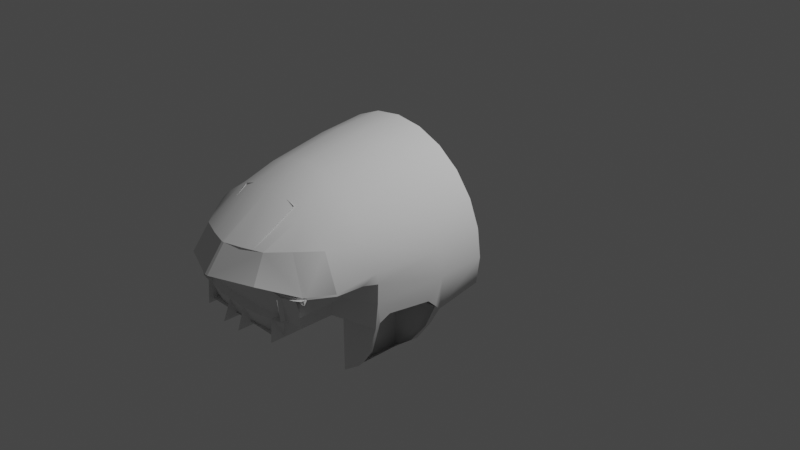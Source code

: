 # Source: airbuscockpit.blend  (saved by Blender 3.1.7; exported with 4.5.12 LTS)
import bpy
from mathutils import Matrix  # noqa: F401  (used for matrix-valued properties, if any)

bpy.ops.wm.read_factory_settings(use_empty=True)
scene = bpy.context.scene
scene.name = 'Scene'

# ---- collections
col_collection = bpy.data.collections.new('Collection'); scene.collection.children.link(col_collection)
col_collider_collider = bpy.data.collections.new('collider:collider')  # instanced only; not linked into the scene

# ---- world
world_world = bpy.data.worlds.new('World'); scene.world = world_world
world_world.use_nodes = True; world_world.node_tree.nodes.clear()
_N = world_world.node_tree.nodes; _L = world_world.node_tree.links
n0 = _N.new('ShaderNodeOutputWorld'); n0.name = 'World Output'; n0.location = (300, 300)
n1 = _N.new('ShaderNodeBackground'); n1.name = 'Background'; n1.location = (10, 300)
n1.inputs[0].default_value = (0.05088, 0.05088, 0.05088, 1.0)
_L.new(n1.outputs[0], n0.inputs[0])
n0.is_active_output = True
world_world.color = (0.05088, 0.05088, 0.05088)
world_world.use_sun_shadow = False
world_world.sun_shadow_jitter_overblur = 0.0

# ---- cameras
cam_camera = bpy.data.cameras.new('Camera')
cam_camera.clip_end = 100.0
cam_camera.ortho_scale = 7.314

# ---- lights
light_light = bpy.data.lights.new('Light', 'POINT')
light_light.transmission_factor = 0.0
light_light.energy = 1000.0
light_light.shadow_soft_size = 0.1
light_light.shadow_maximum_resolution = 0.006
light_light.use_absolute_resolution = True

# ---- meshes
me_iva = bpy.data.meshes.new('iva')
me_iva.from_pydata([(19.5, 15.22, -17.41), (19.5, 15.22, -18.99), (19.27, 40.85, -17.47), (-18.55, 15.22, -17.41), (-18.52, 40.85, -17.47), (-0.3663, 54.93, 5.212), (-17.65, 48.01, 5.081), (-8.807, 43.16, 4.076), (-15.63, 41.85, 3.729), (-22.43, 39.71, 1.072), (-7.589, 44.96, 15.36), (0.3821, 26.0, 29.24), (-0.2261, 47.06, 15.36), (-17.46, 26.0, 24.38), (0.9903, 47.06, 15.36), (-9.68, 9.576, 32.61), (-19.14, 9.576, 28.43), (0.4735, 9.576, 34.04), (9.615, 26.0, 28.2), (-11.01, -16.58, 36.85), (10.63, 9.576, 32.61), (0.4711, -16.58, 38.49), (18.22, 26.0, 24.38), (-21.75, -36.16, 34.4), (11.95, -16.58, 36.85), (22.65, -16.58, 32.02), (-11.65, 43.43, 15.36), (-15.71, 41.89, 15.36), (0.3731, 43.28, 4.028), (9.554, 43.16, 4.076), (-25.88, 38.1, 0.7795), (16.38, 41.85, 3.729), (23.18, 39.71, 1.072), (-27.76, 37.18, 0.2855), (30.46, 34.96, 0.8066), (-24.84, 26.0, 19.55), (-27.27, 9.576, 21.76), (-30.89, -16.58, 24.33), (-21.7, -16.58, 32.02), (-33.5, 9.576, 13.08), (-29.32, 26.0, 15.36), (-37.94, -16.58, 15.52), (-34.92, 26.0, 0.8066), (-37.42, 9.576, 3.795), (-42.37, -16.58, 5.21), (-42.39, -36.16, 7.503), (-29.8, 34.99, 0.02815), (-43.86, -16.58, -4.718), (-43.9, -36.16, -3.96), (18.41, 48.01, 5.081), (1.131, 54.93, 5.212), (-29.73, 36.14, -1.892), (-25.92, 38.3, -0.4518), (-15.63, 41.85, 2.451), (-8.807, 43.16, 2.797), (0.3731, 43.28, 2.797), (26.67, 38.3, -0.4518), (30.48, 36.14, -1.892), (12.41, 43.43, 15.36), (-22.33, 34.41, 15.36), (8.353, 44.96, 15.36), (-28.89, 36.16, 0.8141), (-22.43, 39.71, -0.2067), (0.3731, 43.76, 2.297), (9.554, 43.16, 2.797), (9.53, 43.72, 2.347), (16.47, 41.94, 2.105), (16.38, 41.85, 2.451), (23.18, 39.71, -0.2067), (23.49, 40.53, 0.02813), (-27.74, 37.3, -0.9222), (26.77, 39.07, 0.02813), (28.65, 38.18, -0.2109), (28.49, 37.3, -0.9222), (30.38, 37.04, -2.107), (16.47, 41.89, 15.36), (25.61, 26.0, 19.55), (20.09, 9.576, 28.43), (28.21, 9.576, 21.76), (31.83, -16.58, 24.33), (31.71, -36.16, 27.36), (38.75, -36.16, 18.19), (38.88, -16.58, 15.52), (43.31, -16.58, 5.21), (43.17, -36.16, 7.503), (44.68, -36.16, -3.96), (38.37, 9.576, 3.795), (34.45, 9.576, 13.08), (36.27, 14.36, -0.3707), (35.23, -36.16, -18.92), (10.49, -36.16, -11.94), (7.409, -36.16, -16.07), (22.54, -36.16, 34.4), (11.86, -36.16, 38.82), (-6.624, -36.16, -16.07), (-9.705, -36.16, -11.94), (-9.705, -36.16, 5.061), (-11.07, -36.16, 38.82), (-30.93, -36.16, 27.36), (-37.97, -36.16, 18.19), (-42.39, -36.16, -15.42), (10.49, -36.16, 5.061), (0.3924, -36.16, 40.33), (7.409, -36.16, 8.479), (-6.624, -36.16, 8.479), (-35.32, 14.36, -0.3707), (-35.04, 26.0, 0.02815), (-29.34, 37.25, 0.02813), (-27.19, 38.79, 0.02813), (-29.69, 34.96, 0.8066), (-29.6, 36.13, -0.5144), (43.17, -36.16, -15.42), (43.31, -16.58, -19.02), (-34.45, -36.16, -18.92), (-18.64, -16.58, -18.99), (-42.37, -16.58, -19.02), (30.4, 9.576, -18.99), (-18.55, 15.22, -18.99), (23.09, 34.41, 15.36), (-22.74, 35.3, 0.02813), (-22.74, 42.5, 0.02813), (-37.87, 9.576, -0.3707), (-25.15, 15.22, -0.3707), (-25.15, 15.22, -8.784), (-25.07, 34.55, 0.02813), (-25.07, 34.55, -9.32), (-30.9, -16.58, -36.69), (-15.75, 39.99, -8.671), (-15.74, 41.61, -10.4), (-22.51, 39.6, -10.76), (-8.853, 41.01, -8.337), (9.599, 41.01, -8.337), (16.5, 39.99, -8.671), (16.48, 41.61, -10.4), (23.49, 38.82, -9.108), (-18.55, 15.22, -8.784), (-37.58, 9.576, -8.683), (-18.52, 42.15, -9.32), (-22.74, 41.31, -9.32), (-22.74, 35.3, -9.32), (37.23, 9.576, -19.53), (19.27, 42.82, -18.99), (19.5, 15.22, -8.784), (-15.44, 38.35, -18.99), (16.19, 38.35, -18.99), (-18.52, 42.82, -18.99), (-18.52, 36.96, -18.99), (-18.64, -16.81, -45.33), (-18.64, 9.755, -18.99), (-36.97, -14.83, -27.98), (-29.22, -14.83, -37.87), (-37.43, -16.58, -27.65), (-23.95, -11.58, -41.59), (-42.01, -14.83, -17.2), (-41.63, -11.58, -14.13), (-38.19, 4.398, -14.13), (-37.03, 8.166, -17.2), (-24.01, 4.398, -41.59), (-32.88, 8.166, -30.98), (-28.08, 8.166, -37.87), (44.81, -16.58, -4.913), (38.53, 9.576, -7.055), (26.09, 15.22, -8.784), (19.27, 42.15, -9.32), (23.49, 35.3, -9.32), (23.26, 39.6, -10.76), (19.27, 36.96, -18.99), (9.984, 43.2, -10.4), (0.3731, 39.7, -18.99), (-9.238, 43.2, -10.4), (-36.29, 9.576, -19.53), (-26.45, 9.576, -39.95), (-18.64, 9.63, -45.33), (-32.49, 9.576, -31.27), (23.49, 42.5, 0.02813), (23.49, 41.31, -9.32), (23.49, 35.3, 0.02813), (35.69, 26.0, 0.8066), (30.08, 26.0, 15.36), (38.88, 9.576, -0.3707), (25.82, 34.55, 0.02813), (25.82, 34.55, -9.32), (26.09, 15.22, -0.3707), (35.81, 26.0, 0.02814), (30.08, 37.25, 0.02813), (27.94, 38.79, 0.02813), (-0.2261, 45.9, 15.41), (0.9903, 45.9, 15.41), (0.382, 26.0, 25.98), (-7.589, 43.92, 15.41), (8.353, 43.92, 15.41), (-13.15, 26.0, 25.98), (-11.65, 42.47, 15.41), (13.92, 26.0, 26.68), (13.92, 26.0, 25.98), (-8.851, 26.0, 28.2), (-13.15, 26.0, 26.68), (12.41, 42.47, 15.41), (4.342, 43.23, -10.4), (4.741, 46.42, -18.99), (4.741, 26.6, -18.99), (4.741, 25.24, -11.66), (4.542, 24.28, -18.99), (4.741, 42.41, -11.66), (-3.954, 42.41, -11.66), (-3.954, 46.42, -18.99), (-3.616, 43.23, -10.4), (-3.954, 26.6, -18.99), (-3.954, 25.24, -11.66), (-3.785, 24.28, -18.99), (-3.616, 24.28, -13.42), (4.342, 24.28, -13.42), (-15.73, 41.94, 2.105), (-8.784, 43.72, 2.347), (-22.74, 39.3, -9.32), (-22.74, 38.82, -9.108), (-26.03, 37.36, -10.72), (-22.74, 40.53, 0.02813), (-26.03, 39.07, 0.02813), (0.3821, 41.01, -8.351), (0.3821, 44.21, 2.297), (-27.87, 36.36, -11.87), (-27.91, 38.18, -0.2108), (9.548, 43.72, 2.347), (9.617, 41.01, -8.337), (16.52, 39.99, -8.671), (16.49, 41.94, 2.105), (23.51, 39.3, -9.32), (23.51, 38.82, -9.108), (26.79, 37.36, -10.72), (23.51, 40.53, 0.02813), (26.79, 39.07, 0.02813), (28.64, 36.36, -11.87), (28.67, 38.18, -0.2108)], [], [(124, 122, 123, 125), (53, 8, 9, 62), (6, 7, 5), (8, 7, 6), (177, 178, 118, 34), (9, 8, 6), (30, 9, 61), (33, 30, 61), (46, 33, 61), (109, 46, 61), (175, 163, 164), (18, 60, 75, 22), (177, 86, 87, 178), (70, 222, 218, 52), (11, 12, 14), (20, 17, 11, 18), (77, 20, 18, 22), (10, 12, 11, 195), (87, 82, 79, 78), (21, 19, 15, 17), (25, 24, 20, 77), (24, 25, 92, 93), (134, 132, 167, 133), (172, 148, 170, 173, 171), (19, 38, 16, 15), (135, 136, 170, 117), (27, 26, 10), (44, 43, 39, 41), (167, 169, 168), (54, 7, 8, 53), (13, 59, 27), (13, 35, 59), (140, 161, 142, 1), (56, 34, 32, 68), (97, 23, 38, 19), (178, 87, 78, 76), (78, 77, 22, 76), (115, 47, 48, 100), (179, 161, 160, 83), (87, 86, 83, 82), (83, 84, 81, 82), (105, 42, 43), (121, 43, 44), (121, 105, 43), (146, 143, 128, 129), (105, 106, 42), (1, 166, 144, 168, 143, 146, 117), (65, 64, 55, 63), (57, 34, 73), (29, 49, 50), (29, 31, 49), (75, 49, 34, 118), (31, 32, 49), (1, 142, 163, 141, 166), (207, 208, 204, 205), (73, 34, 56), (5, 7, 28, 29, 50), (203, 198, 206, 204), (67, 31, 29, 64), (102, 97, 19, 21), (55, 28, 7, 54), (153, 47, 115), (2, 4, 3, 0), (62, 9, 30, 52), (33, 51, 70), (184, 185, 69, 176, 180, 183, 34), (164, 176, 174, 175), (60, 58, 75), (139, 138, 120, 119), (109, 61, 59), (212, 53, 62), (62, 217, 212), (71, 56, 68, 69), (160, 85, 84, 83), (63, 55, 54, 213), (212, 213, 54, 53), (66, 68, 67), (69, 68, 66), (72, 73, 56, 71), (70, 51, 222), (197, 194, 188, 190), (66, 67, 64, 65), (74, 73, 72), (118, 22, 75), (76, 22, 118), (16, 36, 35, 13), (38, 37, 36, 16), (47, 136, 121, 44), (99, 41, 37, 98), (130, 213, 212, 127), (41, 39, 36, 37), (123, 122, 121, 136), (182, 162, 161, 179), (140, 116, 112), (83, 86, 179), (43, 42, 40, 39), (88, 179, 86), (177, 88, 86), (183, 88, 177), (46, 110, 33), (51, 110, 46), (46, 51, 33), (176, 164, 181, 180), (5, 12, 27, 6), (153, 115, 151, 149), (67, 68, 32, 31), (104, 96, 95, 94, 113, 100, 48, 45, 99, 98, 23, 97, 102, 101, 103), (40, 59, 35), (147, 114, 148, 172), (105, 121, 122), (122, 106, 105), (122, 124, 106), (34, 183, 177), (189, 192, 26, 10, 12, 14, 187, 186), (33, 110, 51), (82, 81, 80, 79), (89, 111, 112), (100, 113, 115), (160, 112, 111, 85), (225, 227, 230, 226), (61, 9, 6), (14, 12, 5, 50), (202, 211, 210, 209), (119, 124, 125, 139), (137, 138, 139), (170, 136, 156), (93, 102, 21, 24), (129, 128, 215), (130, 127, 169), (131, 130, 169, 167), (24, 21, 17, 20), (132, 131, 167), (128, 169, 127, 215), (165, 134, 133), (229, 232, 233, 231, 230), (135, 137, 139), (116, 140, 1), (126, 151, 115, 114, 147), (15, 16, 13, 195), (64, 29, 28, 55), (161, 140, 112, 160), (154, 155, 136, 47, 153), (79, 25, 77, 78), (136, 155, 156), (45, 44, 41, 99), (159, 157, 171), (137, 135, 117, 146, 145), (157, 152, 150, 126, 147, 172, 171), (80, 92, 25, 79), (163, 142, 162), (162, 164, 163), (162, 181, 164), (142, 161, 162), (52, 218, 217, 62), (144, 133, 167), (144, 167, 168), (112, 114, 115, 113, 89), (168, 169, 143), (143, 169, 128), (165, 133, 144, 166), (48, 47, 44, 45), (148, 117, 170), (190, 187, 14, 60, 58, 197), (148, 114, 112, 116, 1, 117), (23, 98, 37, 38), (203, 201, 200, 199), (149, 151, 126, 150), (182, 179, 88), (88, 183, 182), (183, 180, 182), (162, 182, 180, 181), (74, 57, 73), (61, 6, 27, 59), (52, 30, 33, 70), (135, 139, 125, 123, 136), (188, 186, 187), (188, 189, 186), (190, 188, 187), (13, 27, 10, 195), (191, 192, 189, 188), (188, 194, 193, 18, 11, 195, 196, 191), (26, 192, 191), (26, 191, 196), (194, 58, 193), (197, 58, 194), (50, 49, 75, 14), (211, 201, 208, 210), (106, 46, 109, 42), (158, 173, 170, 156), (3, 117, 1, 0), (171, 173, 158, 159), (111, 89, 113, 94, 91, 90, 101, 102, 93, 92, 80, 81, 84, 85), (34, 49, 32), (199, 198, 203), (118, 178, 76), (200, 201, 202), (202, 201, 211), (40, 42, 109, 59), (206, 205, 204), (208, 201, 203, 204), (208, 207, 209), (208, 209, 210), (46, 106, 124, 119, 217, 108, 107), (39, 40, 35, 36), (226, 223, 224, 225), (214, 215, 127), (216, 215, 214), (214, 217, 216), (219, 224, 223, 220), (17, 15, 195, 11), (18, 11, 14, 60), (217, 214, 127, 212), (228, 227, 225), (228, 229, 227), (230, 227, 229), (221, 216, 217, 218, 222), (219, 220, 213, 130)])
_uv = me_iva.uv_layers.new(name='UVMap')
_uv.uv.foreach_set('vector', [0.8363, 0.5882, 0.8363, 0.4507, 0.7812, 0.4507, 0.7812, 0.5882, 0.1183, 0.6087, 0.1184, 0.611, 0.06552, 0.5904, 0.06537, 0.5881, 0.9597, 0.5716, 0.91, 0.5961, 0.976, 0.6124, 0.9013, 0.5519, 0.91, 0.5961, 0.9597, 0.5716, 0.3589, 0.9172, 0.3125, 0.9172, 0.4536, 0.2023, 0.3588, 0.9457, 0.8832, 0.5061, 0.9013, 0.5519, 0.9373, 0.5327, 0.8721, 0.484, 0.8832, 0.5061, 0.8911, 0.4842, 0.8658, 0.4716, 0.8721, 0.484, 0.8911, 0.4842, 0.85, 0.4603, 0.8658, 0.4716, 0.8606, 0.4626, 0.8535, 0.4566, 0.85, 0.4603, 0.8606, 0.4626, 0.7812, 0.6164, 0.7812, 0.6214, 0.7812, 0.5926, 0.127, 0.9172, 0.123, 0.9776, 0.3125, 0.9657, 0.1544, 0.9172, 0.3589, 0.9172, 0.3466, 0.8529, 0.3108, 0.8529, 0.3125, 0.9172, 0.02409, 0.5825, 0.02279, 0.588, 0.03742, 0.5899, 0.03823, 0.5861, 0.09757, 0.9172, 0.09564, 0.9843, 0.09951, 0.9843, 0.1325, 0.8529, 0.09757, 0.8529, 0.09757, 0.9172, 0.127, 0.9172, 0.165, 0.8529, 0.1325, 0.8529, 0.127, 0.9172, 0.1544, 0.9172, 0.07217, 0.9776, 0.09564, 0.9843, 0.09757, 0.9172, 0.06814, 0.9172, 0.3108, 0.8529, 0.2922, 0.7547, 0.2567, 0.7547, 0.28, 0.8529, 0.09758, 0.7547, 0.05692, 0.7547, 0.06269, 0.8529, 0.09757, 0.8529, 0.1761, 0.7547, 0.1382, 0.7547, 0.1325, 0.8529, 0.165, 0.8529, 0.1382, 0.7547, 0.1761, 0.7547, 0.1873, 0.6479, 0.144, 0.6479, 0.9872, 0.01314, 0.9897, 0.05324, 0.9798, 0.09059, 0.9798, 0.05332, 0.7629, 0.1512, 0.7098, 0.04165, 0.6764, 0.02556, 0.6951, 0.08279, 0.7247, 0.1251, 0.05692, 0.7547, 0.01904, 0.7547, 0.03019, 0.8529, 0.06269, 0.8529, 0.7812, 0.4507, 0.7819, 0.4189, 0.7108, 0.4189, 0.6891, 0.4507, 0.04629, 0.9679, 0.05923, 0.9728, 0.07217, 0.9776, 0.3335, 0.7547, 0.3466, 0.8529, 0.3108, 0.8529, 0.2922, 0.7547, 0.9798, 0.09059, 0.9798, 0.2008, 0.9185, 0.1457, 0.1714, 0.6114, 0.1715, 0.6138, 0.1184, 0.611, 0.1183, 0.6087, 0.2812, 0.9172, 0.3125, 0.944, 0.3125, 0.9657, 0.2812, 0.9172, 0.2966, 0.9172, 0.3125, 0.944, 0.7108, 0.4189, 0.7925, 0.4189, 0.7812, 0.4507, 0.6891, 0.4507, 0.4475, 0.5861, 0.4474, 0.5884, 0.4203, 0.5904, 0.4204, 0.5881, 0.05115, 0.6479, 0.007893, 0.6479, 0.01904, 0.7547, 0.05692, 0.7547, 0.3125, 0.9172, 0.3108, 0.8529, 0.28, 0.8529, 0.2966, 0.9172, 0.28, 0.8529, 0.2564, 0.8529, 0.2812, 0.9172, 0.2966, 0.9172, 0.7123, 0.7547, 0.7176, 0.7547, 0.7399, 0.6479, 0.7338, 0.6479, 0.3613, 0.8529, 0.3908, 0.8529, 0.3774, 0.7547, 0.3335, 0.7547, 0.3108, 0.8529, 0.3466, 0.8529, 0.3335, 0.7547, 0.2922, 0.7547, 0.3335, 0.7547, 0.3189, 0.6479, 0.2757, 0.6479, 0.2922, 0.7547, 0.3613, 0.8671, 0.3589, 0.9172, 0.3466, 0.8529, 0.3613, 0.8529, 0.3466, 0.8529, 0.3335, 0.7547, 0.3613, 0.8529, 0.3613, 0.8671, 0.3466, 0.8529, 0.9185, 0.254, 0.9185, 0.2364, 0.9798, 0.2381, 0.9778, 0.2769, 0.3613, 0.8671, 0.3613, 0.9172, 0.3589, 0.9172, 0.5004, 0.8701, 0.9185, 0.03736, 0.9185, 0.055, 0.9185, 0.1457, 0.9185, 0.2364, 0.9185, 0.254, 0.6208, 0.8701, 0.3142, 0.6079, 0.3143, 0.6114, 0.2429, 0.6114, 0.2429, 0.6075, 0.4772, 0.5749, 0.4616, 0.5846, 0.4617, 0.5825, 0.91, 0.5963, 0.9598, 0.5716, 0.976, 0.6124, 0.91, 0.5963, 0.9013, 0.5521, 0.9598, 0.5716, 0.3125, 0.9657, 0.9373, 0.5327, 0.5697, 0.1918, 0.3125, 0.944, 0.9013, 0.5521, 0.8832, 0.5062, 0.9373, 0.5327, 0.6891, 0.4507, 0.7812, 0.4507, 0.7812, 0.6214, 0.6891, 0.6253, 0.6891, 0.6024, 0.8697, 0.2212, 0.7952, 0.2112, 0.7966, 0.3469, 0.8713, 0.3778, 0.4617, 0.5825, 0.4474, 0.5884, 0.4475, 0.5861, 0.976, 0.6124, 0.91, 0.5961, 0.9108, 0.6557, 0.91, 0.5963, 0.9866, 0.6508, 0.5058, 0.1604, 0.5094, 0.1738, 0.5799, 0.1736, 0.5828, 0.1602, 0.3675, 0.6087, 0.3674, 0.611, 0.3143, 0.6138, 0.3143, 0.6114, 0.09757, 0.6479, 0.05115, 0.6479, 0.05692, 0.7547, 0.09758, 0.7547, 0.2429, 0.6114, 0.2429, 0.6136, 0.1715, 0.6138, 0.1714, 0.6114, 0.9777, 0.3418, 0.9813, 0.3065, 0.9863, 0.3472, 0.1793, 0.2288, 0.1793, 0.4208, 0.02874, 0.4208, 0.02874, 0.2288, 0.06537, 0.5881, 0.06552, 0.5904, 0.03833, 0.5884, 0.03823, 0.5861, 0.02416, 0.5846, 0.008587, 0.5749, 0.02409, 0.5825, 0.632, 0.4121, 0.6464, 0.4019, 0.6763, 0.3903, 0.6762, 0.4254, 0.6605, 0.4304, 0.5933, 0.4875, 0.6287, 0.4273, 0.7812, 0.5926, 0.8363, 0.5926, 0.8363, 0.6234, 0.7812, 0.6164, 0.123, 0.9776, 0.1359, 0.9728, 0.1489, 0.9679, 0.7812, 0.5926, 0.7812, 0.6164, 0.8363, 0.6234, 0.8363, 0.5926, 0.5712, 0.2019, 0.5697, 0.1914, 0.4517, 0.1914, 0.1176, 0.606, 0.1183, 0.6087, 0.06537, 0.5881, 0.06537, 0.5881, 0.06296, 0.5899, 0.1176, 0.606, 0.4484, 0.5899, 0.4475, 0.5861, 0.4204, 0.5881, 0.4228, 0.5899, 0.3774, 0.7547, 0.3654, 0.6479, 0.3189, 0.6479, 0.3335, 0.7547, 0.2429, 0.6075, 0.2429, 0.6114, 0.1714, 0.6114, 0.1716, 0.6079, 0.1176, 0.606, 0.1716, 0.6079, 0.1714, 0.6114, 0.1183, 0.6087, 0.3682, 0.606, 0.4204, 0.5881, 0.3675, 0.6087, 0.4228, 0.5899, 0.4204, 0.5881, 0.3682, 0.606, 0.463, 0.588, 0.4617, 0.5825, 0.4475, 0.5861, 0.4484, 0.5899, 0.02409, 0.5825, 0.009317, 0.5733, 0.02279, 0.588, 0.2079, 0.4004, 0.1978, 0.257, 0.297, 0.2573, 0.2381, 0.4095, 0.3682, 0.606, 0.3675, 0.6087, 0.3143, 0.6114, 0.3142, 0.6079, 0.4765, 0.5733, 0.4617, 0.5825, 0.463, 0.588, 0.3125, 0.944, 0.2812, 0.9172, 0.3125, 0.9657, 0.2966, 0.9172, 0.2812, 0.9172, 0.3125, 0.944, 0.2564, 0.8529, 0.28, 0.8529, 0.2966, 0.9172, 0.2812, 0.9172, 0.2295, 0.7547, 0.2567, 0.7547, 0.28, 0.8529, 0.2564, 0.8529, 0.3767, 0.7547, 0.3908, 0.8529, 0.3613, 0.8529, 0.3335, 0.7547, 0.2757, 0.6479, 0.2922, 0.7547, 0.2567, 0.7547, 0.2385, 0.6479, 0.1711, 0.4839, 0.1716, 0.5971, 0.1176, 0.5952, 0.1174, 0.4813, 0.2922, 0.7547, 0.3108, 0.8529, 0.28, 0.8529, 0.2567, 0.7547, 0.7812, 0.4507, 0.8363, 0.4507, 0.8363, 0.4189, 0.7819, 0.4189, 0.8363, 0.4507, 0.7812, 0.4507, 0.7925, 0.4189, 0.8363, 0.4189, 0.4304, 0.8529, 0.4545, 0.8529, 0.4088, 0.7547, 0.3335, 0.7547, 0.3466, 0.8529, 0.3613, 0.8529, 0.3466, 0.8529, 0.3589, 0.9172, 0.3125, 0.9172, 0.3108, 0.8529, 0.3613, 0.8671, 0.3613, 0.8529, 0.3466, 0.8529, 0.3589, 0.9172, 0.3613, 0.8671, 0.3466, 0.8529, 0.3613, 0.9172, 0.3613, 0.8671, 0.3589, 0.9172, 0.3613, 0.9458, 0.363, 0.9494, 0.3605, 0.9527, 0.3645, 0.9492, 0.363, 0.9494, 0.3613, 0.9458, 0.3613, 0.9458, 0.3645, 0.9492, 0.3605, 0.9527, 0.8363, 0.5926, 0.7812, 0.5926, 0.7812, 0.5882, 0.8363, 0.5882, 0.5712, 0.2192, 0.4768, 0.2182, 0.4819, 0.2265, 0.571, 0.2262, 0.9774, 0.3513, 0.9863, 0.3472, 0.9826, 0.3803, 0.974, 0.3809, 0.3675, 0.6087, 0.4204, 0.5881, 0.4203, 0.5904, 0.3674, 0.611, 0.8619, 0.7804, 0.8489, 0.769, 0.7835, 0.769, 0.7677, 0.781, 0.7569, 0.6751, 0.7702, 0.6453, 0.8132, 0.6397, 0.8563, 0.6455, 0.8963, 0.6623, 0.9307, 0.6888, 0.9571, 0.7233, 0.9736, 0.7635, 0.9789, 0.8057, 0.8506, 0.8446, 0.863, 0.833, 0.3125, 0.9172, 0.3125, 0.944, 0.2966, 0.9172, 0.898, 0.04218, 0.7883, 0.0427, 0.7875, 0.1789, 0.8972, 0.1789, 0.5635, 0.5928, 0.5529, 0.6225, 0.6596, 0.5869, 0.6596, 0.5869, 0.5933, 0.4875, 0.5635, 0.5928, 0.6596, 0.5869, 0.6605, 0.4305, 0.5933, 0.4875, 0.3613, 0.9458, 0.3613, 0.9172, 0.3589, 0.9172, 0.3552, 0.4217, 0.385, 0.4111, 0.385, 0.4181, 0.3552, 0.4293, 0.3013, 0.4446, 0.2924, 0.4446, 0.2924, 0.4361, 0.3013, 0.4361, 0.3605, 0.9527, 0.363, 0.9494, 0.3645, 0.9492, 0.2922, 0.7547, 0.2757, 0.6479, 0.2385, 0.6479, 0.2567, 0.7547, 0.4195, 0.6479, 0.3873, 0.6479, 0.4088, 0.7547, 0.7338, 0.6479, 0.7016, 0.6479, 0.7123, 0.7547, 0.4035, 0.7547, 0.4088, 0.7547, 0.3873, 0.6479, 0.3812, 0.6479, 0.3684, 0.4813, 0.4228, 0.4779, 0.4228, 0.579, 0.3682, 0.5952, 0.8911, 0.4842, 0.8832, 0.5061, 0.9373, 0.5327, 0.4768, 0.2092, 0.4768, 0.2182, 0.5712, 0.2192, 0.5712, 0.2082, 0.5917, 0.08958, 0.6596, 0.08781, 0.6596, 0.01732, 0.5917, 0.01582, 0.8363, 0.5926, 0.8363, 0.5882, 0.7812, 0.5882, 0.7812, 0.5926, 0.7812, 0.6214, 0.7812, 0.6164, 0.7812, 0.5926, 0.8939, 0.346, 0.8972, 0.3091, 0.9013, 0.3462, 0.144, 0.6479, 0.09757, 0.6479, 0.09758, 0.7547, 0.1382, 0.7547, 0.9778, 0.2769, 0.9798, 0.2381, 0.9872, 0.2782, 0.9916, 0.1986, 0.9897, 0.2381, 0.9798, 0.2008, 0.9916, 0.09279, 0.9916, 0.1986, 0.9798, 0.2008, 0.9798, 0.09059, 0.1382, 0.7547, 0.09758, 0.7547, 0.09757, 0.8529, 0.1325, 0.8529, 0.9897, 0.05324, 0.9916, 0.09279, 0.9798, 0.09059, 0.9798, 0.2381, 0.9798, 0.2008, 0.9897, 0.2381, 0.9872, 0.2782, 0.9778, 0.01446, 0.9872, 0.01314, 0.9798, 0.05332, 0.4484, 0.4653, 0.4627, 0.4563, 0.463, 0.5771, 0.4484, 0.579, 0.4228, 0.579, 0.7812, 0.4507, 0.7812, 0.6214, 0.7812, 0.5926, 0.6891, 0.4189, 0.7108, 0.4189, 0.6891, 0.4507, 0.7028, 0.2303, 0.6709, 0.1863, 0.6466, 0.1443, 0.7625, 0.1626, 0.7628, 0.2723, 0.06269, 0.8529, 0.03019, 0.8529, 0.04072, 0.9172, 0.06814, 0.9172, 0.3143, 0.6114, 0.3143, 0.6138, 0.2429, 0.6136, 0.2429, 0.6114, 0.4315, 0.8529, 0.4304, 0.8529, 0.4088, 0.7547, 0.4035, 0.7547, 0.9669, 0.3319, 0.9295, 0.3301, 0.8972, 0.3091, 0.9813, 0.3065, 0.9777, 0.3418, 0.2567, 0.7547, 0.2295, 0.7547, 0.2564, 0.8529, 0.28, 0.8529, 0.8972, 0.3091, 0.9156, 0.3291, 0.902, 0.3386, 0.3189, 0.6479, 0.3335, 0.7547, 0.2922, 0.7547, 0.2757, 0.6479, 0.8927, 0.4131, 0.8948, 0.4163, 0.8843, 0.4206, 0.7812, 0.6214, 0.7812, 0.4507, 0.6891, 0.4507, 0.6891, 0.6024, 0.6891, 0.6253, 0.9022, 0.4331, 0.9544, 0.4414, 0.969, 0.4171, 0.9775, 0.4168, 0.9706, 0.4656, 0.8794, 0.4513, 0.8843, 0.4206, 0.2385, 0.6479, 0.21, 0.6479, 0.2295, 0.7547, 0.2567, 0.7547, 0.7812, 0.6214, 0.7812, 0.4507, 0.7812, 0.4507, 0.7812, 0.4507, 0.7812, 0.5926, 0.7812, 0.6214, 0.7812, 0.4507, 0.7812, 0.5882, 0.7812, 0.5926, 0.7812, 0.4507, 0.7925, 0.4189, 0.7812, 0.4507, 0.03823, 0.5861, 0.03742, 0.5899, 0.06296, 0.5899, 0.06537, 0.5881, 0.9185, 0.055, 0.9798, 0.05332, 0.9798, 0.09059, 0.9185, 0.055, 0.9798, 0.09059, 0.9185, 0.1457, 0.437, 0.7547, 0.6841, 0.7547, 0.7123, 0.7547, 0.7016, 0.6479, 0.4195, 0.6479, 0.9185, 0.1457, 0.9798, 0.2008, 0.9185, 0.2364, 0.9185, 0.2364, 0.9798, 0.2008, 0.9798, 0.2381, 0.9778, 0.01446, 0.9798, 0.05332, 0.9185, 0.055, 0.9185, 0.03736, 0.3654, 0.6479, 0.3767, 0.7547, 0.3335, 0.7547, 0.3189, 0.6479, 0.6891, 0.4189, 0.6891, 0.4507, 0.7108, 0.4189, 0.2385, 0.4217, 0.2924, 0.4361, 0.2924, 0.4446, 0.2385, 0.4293, 0.2087, 0.4181, 0.2087, 0.4111, 0.6282, 0.8536, 0.6282, 0.7547, 0.437, 0.7547, 0.4545, 0.8529, 0.5004, 0.8701, 0.6208, 0.8701, 0.21, 0.6479, 0.2385, 0.6479, 0.2567, 0.7547, 0.2295, 0.7547, 0.7965, 0.3467, 0.7952, 0.211, 0.8698, 0.2211, 0.8713, 0.3777, 0.9736, 0.384, 0.9826, 0.3803, 0.9775, 0.4168, 0.969, 0.4171, 0.6598, 0.5868, 0.5526, 0.6225, 0.5636, 0.5928, 0.5636, 0.5928, 0.5933, 0.4875, 0.6598, 0.5868, 0.5933, 0.4875, 0.6605, 0.4304, 0.6598, 0.5868, 0.7812, 0.4507, 0.8363, 0.4507, 0.8363, 0.5882, 0.7812, 0.5882, 0.4765, 0.5733, 0.4772, 0.5749, 0.4617, 0.5825, 0.8911, 0.4842, 0.9373, 0.5327, 0.4806, 0.235, 0.3125, 0.944, 0.03823, 0.5861, 0.03833, 0.5884, 0.02416, 0.5846, 0.02409, 0.5825, 0.7812, 0.4507, 0.7812, 0.5926, 0.7812, 0.5882, 0.7812, 0.4507, 0.7819, 0.4189, 0.297, 0.2573, 0.3014, 0.4223, 0.2925, 0.4223, 0.297, 0.2573, 0.3557, 0.4095, 0.3014, 0.4223, 0.2381, 0.4095, 0.297, 0.2573, 0.2925, 0.4223, 0.2812, 0.9172, 0.04629, 0.9679, 0.07217, 0.9776, 0.06814, 0.9172, 0.3961, 0.257, 0.3859, 0.4004, 0.3557, 0.4095, 0.297, 0.2573, 0.297, 0.2421, 0.3961, 0.2421, 0.3961, 0.2369, 0.3646, 0.2258, 0.297, 0.2183, 0.2293, 0.2258, 0.1978, 0.2369, 0.1978, 0.2421, 0.4039, 0.4094, 0.4074, 0.4033, 0.4082, 0.2595, 0.4039, 0.4094, 0.4082, 0.2595, 0.4039, 0.2567, 0.4082, 0.2595, 0.4039, 0.4093, 0.4039, 0.2567, 0.4074, 0.4033, 0.4039, 0.4093, 0.4082, 0.2595, 0.5712, 0.2082, 0.571, 0.2263, 0.4819, 0.2265, 0.4768, 0.2092, 0.656, 0.1095, 0.6591, 0.09415, 0.5924, 0.09415, 0.595, 0.1095, 0.3613, 0.9172, 0.3613, 0.9458, 0.3588, 0.9457, 0.3589, 0.9172, 0.897, 0.3833, 0.8893, 0.3863, 0.8939, 0.346, 0.9013, 0.3462, 0.1791, 0.4283, 0.1791, 0.4353, 0.02885, 0.4353, 0.02885, 0.4283, 0.8843, 0.4206, 0.8893, 0.3863, 0.8967, 0.3858, 0.8927, 0.4131, 0.7705, 0.9685, 0.7569, 0.9388, 0.7569, 0.6751, 0.7677, 0.781, 0.7677, 0.834, 0.7832, 0.8457, 0.8506, 0.8446, 0.9789, 0.8057, 0.9729, 0.8481, 0.957, 0.8883, 0.9311, 0.9231, 0.8969, 0.9501, 0.8569, 0.9673, 0.8138, 0.9736, 0.8911, 0.4842, 0.9373, 0.5327, 0.8832, 0.5062, 0.8713, 0.3777, 0.7864, 0.3538, 0.7965, 0.3467, 0.3125, 0.9403, 0.3125, 0.9172, 0.2966, 0.9172, 0.8698, 0.2211, 0.7952, 0.211, 0.8696, 0.2027, 0.8696, 0.2027, 0.7952, 0.211, 0.809, 0.2027, 0.3125, 0.9172, 0.3589, 0.9172, 0.5712, 0.2019, 0.3125, 0.9403, 0.7865, 0.3538, 0.8713, 0.3778, 0.7966, 0.3469, 0.5825, 0.008142, 0.5055, 0.008312, 0.5058, 0.1604, 0.5828, 0.1602, 0.7952, 0.2112, 0.8697, 0.2212, 0.8696, 0.2029, 0.7952, 0.2112, 0.8696, 0.2029, 0.809, 0.2031, 0.6288, 0.4273, 0.5933, 0.4875, 0.6605, 0.4305, 0.6761, 0.4255, 0.6763, 0.3904, 0.6464, 0.4019, 0.632, 0.4122, 0.3108, 0.8529, 0.3125, 0.9172, 0.2966, 0.9172, 0.28, 0.8529, 0.3682, 0.5952, 0.3142, 0.5971, 0.3147, 0.4839, 0.3684, 0.4813, 0.06296, 0.4779, 0.06296, 0.4779, 0.1174, 0.4813, 0.03742, 0.4653, 0.06296, 0.4779, 0.06296, 0.4779, 0.06296, 0.4779, 0.06296, 0.579, 0.03742, 0.4653, 0.2429, 0.4838, 0.3147, 0.4839, 0.3142, 0.5971, 0.2429, 0.5967, 0.09757, 0.8529, 0.06269, 0.8529, 0.06814, 0.9172, 0.09757, 0.9172, 0.127, 0.9172, 0.09757, 0.9172, 0.09951, 0.9843, 0.123, 0.9776, 0.06296, 0.579, 0.06296, 0.4779, 0.1174, 0.4813, 0.1176, 0.5952, 0.4228, 0.4779, 0.4228, 0.4779, 0.3684, 0.4813, 0.4228, 0.4779, 0.4484, 0.4653, 0.4228, 0.4779, 0.4228, 0.579, 0.4228, 0.4779, 0.4484, 0.4653, 0.02303, 0.4563, 0.03742, 0.4653, 0.06296, 0.579, 0.03742, 0.579, 0.02279, 0.5771, 0.2429, 0.4838, 0.2429, 0.5967, 0.1716, 0.5971, 0.1711, 0.4839])
me_iva.use_remesh_fix_poles = True
me_iva.use_remesh_preserve_attributes = False
me_iva.update()
me_iva.normals_split_custom_set([tuple(v) for v in zip(*[iter([0.8045, -0.594, 1.827e-05, 1.0, -0.004062, 1.61e-06, 1.0, -0.004062, 1.61e-06, 0.8035, -0.5953, -5.065e-05, 0.2852, -0.9429, -0.1719, 0.2641, -0.949, -0.172, 0.3668, -0.9145, -0.1706, 0.3703, -0.9131, -0.1709, 0.04039, -0.1361, 0.9899, 0.002766, -0.1187, 0.9929, 0.01794, -0.1033, 0.9945, -0.1069, -0.2363, 0.9658, 0.002756, -0.1187, 0.9929, 0.04038, -0.1361, 0.9899, -0.8723, -0.4793, -0.09644, -0.6652, -0.4537, -0.5929, -0.7699, -0.5343, -0.349, -0.7699, -0.5343, -0.349, -0.1776, -0.2686, 0.9467, -0.1069, -0.2362, 0.9658, -0.155, -0.2802, 0.9473, -0.183, -0.02738, 0.9827, -0.1776, -0.2685, 0.9468, -0.1065, -0.1802, 0.9779, 0.582, -0.4442, 0.6812, -0.1829, -0.02732, 0.9827, -0.1064, -0.1801, 0.9779, 0.7998, -0.599, -0.03954, 0.582, -0.4442, 0.6812, 0.7379, -0.6448, 0.1992, 0.8216, -0.5552, -0.1295, 0.7998, -0.5989, -0.03954, 0.7379, -0.6448, 0.1992, 6.014e-07, 2.223e-06, 1.0, 6.014e-07, 2.223e-06, 1.0, 6.014e-07, 2.223e-06, 1.0, -0.2315, -0.4055, -0.8843, -0.1688, -0.5506, -0.8176, -0.4018, -0.4822, -0.7785, -0.4437, -0.3757, -0.8136, -0.9499, -0.2536, -0.1825, -0.9467, -0.238, -0.217, -0.8634, -0.1833, -0.4701, -0.7699, -0.2714, -0.5776, 0.2176, 0.5669, -0.7945, 0.02148, 0.6165, -0.787, -0.1848, 0.5003, -0.8459, -0.1561, 0.5061, -0.8482, 0.002685, -0.4194, -0.9078, 0.07225, -0.5473, -0.8338, -0.07225, -0.5473, -0.8338, -0.2682, -0.2153, -0.939, 0.001979, -0.2209, -0.9753, 0.002698, -0.4194, -0.9078, -0.2315, -0.4054, -0.8843, -0.5052, -0.2037, -0.8386, -0.2683, -0.2153, -0.939, -0.2315, -0.4055, -0.8843, -0.4437, -0.3757, -0.8136, 0.1688, -0.5506, -0.8175, 0.07228, -0.5473, -0.8338, 0.002669, -0.4194, -0.9078, 0.2298, -0.4018, -0.8864, -0.8634, -0.1834, -0.4701, -0.8556, -0.1226, -0.5029, -0.7109, -0.1278, -0.6916, -0.7086, -0.1758, -0.6833, -0.00103, -0.1312, -0.9914, 0.2755, -0.1353, -0.9517, 0.2655, -0.2162, -0.9396, 0.001986, -0.2209, -0.9753, -0.529, -0.132, -0.8383, -0.2751, -0.1329, -0.9522, -0.2682, -0.2153, -0.939, -0.5053, -0.2037, -0.8386, -0.2751, -0.1329, -0.9522, -0.529, -0.132, -0.8383, -0.5035, -0.1031, -0.8578, -0.2552, -0.09583, -0.9621, -0.2596, -0.8572, -0.4448, -0.1628, -0.7115, -0.6835, -0.07535, -0.6824, -0.7271, -0.1791, -0.7336, -0.6556, 0.01018, -0.9999, 0.004736, 0.007759, -1.0, 0.001118, 7.659e-06, -1.0, 6.394e-06, 2.486e-05, -1.0, 9.302e-06, 0.009626, -0.9999, 0.003613, 0.2755, -0.1353, -0.9517, 0.5256, -0.1395, -0.8392, 0.5115, -0.2089, -0.8335, 0.2655, -0.2162, -0.9396, 0.2969, -0.9548, 0.0114, 0.2843, -0.9581, 0.03398, 0.2778, -0.9371, 0.2114, 0.2984, -0.9484, 0.1071, 0.2776, -0.5274, -0.803, -5.457e-05, -0.1366, -0.9906, 0.1688, -0.5506, -0.8175, 0.9582, -0.1233, -0.2581, 0.9496, -0.2325, -0.2102, 0.8631, -0.1747, -0.4739, 0.8532, -0.1299, -0.5052, -0.1014, -0.9091, 0.4041, 0.1014, -0.9091, 0.4042, -4.59e-06, -0.5614, 0.8276, 0.1056, -0.9798, -0.1697, 0.1019, -0.9802, -0.1695, 0.2641, -0.949, -0.172, 0.2852, -0.9429, -0.1719, 0.4551, -0.363, -0.8131, 0.5359, -0.4708, -0.7008, 0.4018, -0.4822, -0.7785, 0.4551, -0.3631, -0.8131, 0.577, -0.3483, -0.7387, 0.5359, -0.4708, -0.7008, -0.2795, -0.9369, 0.2101, -0.2866, -0.9576, 0.02978, -0.2971, -0.9548, 0.01094, -0.2984, -0.9484, 0.1071, -0.4496, -0.8752, -0.1787, -0.4409, -0.8795, -0.1791, -0.3668, -0.9145, -0.1706, -0.3703, -0.9131, -0.1709, 0.2578, -0.09551, -0.9615, 0.4981, -0.09955, -0.8614, 0.5255, -0.1395, -0.8393, 0.2755, -0.1353, -0.9517, -0.7699, -0.2714, -0.5776, -0.8634, -0.1834, -0.4701, -0.7086, -0.1755, -0.6834, -0.5815, -0.3621, -0.7286, -0.7086, -0.1755, -0.6834, -0.5052, -0.2037, -0.8386, -0.4437, -0.3757, -0.8136, -0.5814, -0.3621, -0.7286, 0.8602, -0.1311, 0.4928, 0.9921, -0.1231, -0.02221, 1.0, 0.003548, -0.008424, 0.8236, 0.1016, 0.558, -0.9604, -0.2739, -0.05108, -0.9777, -0.2026, 0.05617, -0.993, -0.116, -0.02004, -0.9589, -0.1179, -0.2581, -0.8634, -0.1833, -0.4701, -0.9467, -0.238, -0.217, -0.9589, -0.1179, -0.2581, -0.8556, -0.1226, -0.503, -0.9589, -0.1179, -0.2581, -0.9626, -0.02236, -0.2701, -0.8563, -0.06601, -0.5122, -0.8556, -0.1226, -0.5029, 0.9476, -0.1638, 0.2742, 0.9522, -0.2454, -0.182, 0.9496, -0.2325, -0.2102, 0.9607, -0.2731, -0.0493, 0.9496, -0.2325, -0.2102, 0.9582, -0.1233, -0.2582, 0.9607, -0.2731, -0.04928, 0.9476, -0.1638, 0.2742, 0.9496, -0.2325, -0.2102, 0.2088, -0.4626, 0.8616, 0.1478, -0.5629, 0.8132, 0.2352, -0.9059, 0.3522, 0.2787, -0.8849, 0.3733, 0.9476, -0.1638, 0.2742, 0.9548, -0.2583, -0.147, 0.9522, -0.2454, -0.182, -1.365e-07, 0.0001799, 1.0, -0.2088, -0.4627, 0.8616, -0.1478, -0.563, 0.8131, -1.472e-05, -0.5614, 0.8276, 0.1478, -0.563, 0.8131, 0.2088, -0.4627, 0.8616, -1.365e-07, 0.0001799, 1.0, -0.08434, -0.6212, -0.7791, -0.09846, -0.6299, -0.7705, -2.515e-05, -0.7206, -0.6934, 3.652e-06, -0.7158, -0.6983, -0.5601, -0.8082, -0.1819, -0.5287, -0.8381, -0.1342, -0.5376, -0.8242, -0.1781, -0.002771, -0.1186, 0.9929, -0.0404, -0.1361, 0.9899, -0.01791, -0.1033, 0.9945, -0.002753, -0.1187, 0.9929, 0.1065, -0.2364, 0.9658, -0.0404, -0.136, 0.9899, -0.7566, -0.4085, -0.5106, -0.6905, -0.4953, -0.5272, -0.7224, -0.5425, -0.4288, -0.7382, -0.532, -0.4147, 0.1065, -0.2364, 0.9658, 0.1772, -0.2694, 0.9466, 0.1548, -0.2807, 0.9472, -0.9999, -0.01134, 0.007855, -1.0, -0.008521, -5.978e-06, -1.0, -1.612e-05, 4.067e-06, -1.0, -7.22e-06, 2.138e-06, -1.0, 4.5e-06, -1.319e-06, -0.9995, -0.03209, -0.005946, -0.9965, -0.08306, 0.003272, -0.9924, 0.1082, 0.05922, -0.9995, 0.02666, 0.01458, -0.5376, -0.8242, -0.1781, -0.4408, -0.8795, -0.179, -0.4496, -0.8752, -0.1787, 0.01791, -0.1033, 0.9945, 0.002753, -0.1187, 0.9929, 7.213e-07, -0.1007, 0.9949, -0.002745, -0.1186, 0.9929, -0.002721, -0.1009, 0.9949, -3.685e-05, -0.4322, 0.9018, 1.519e-07, -0.8366, 0.5479, 1.519e-07, -0.8366, 0.5479, 1.88e-05, -0.4392, 0.8984, -0.2852, -0.9429, -0.1719, -0.2641, -0.949, -0.172, -0.1018, -0.9803, -0.1695, -0.1056, -0.9798, -0.1697, -0.001622, -0.09564, -0.9954, 0.2577, -0.0955, -0.9615, 0.2755, -0.1353, -0.9517, -0.001038, -0.1312, -0.9914, -4.48e-06, -0.9835, -0.1807, 8.791e-06, -0.9836, -0.1804, 0.1018, -0.9803, -0.1695, 0.1056, -0.9798, -0.1697, 0.9548, -0.2788, 0.1032, 0.9921, -0.1231, -0.02221, 0.8602, -0.1311, 0.4928, -2.198e-07, 0.002114, 1.0, -2.198e-07, 0.002114, 1.0, -2.198e-07, 0.002114, 1.0, -2.198e-07, 0.002114, 1.0, 0.3703, -0.9131, -0.1708, 0.3668, -0.9145, -0.1706, 0.4409, -0.8795, -0.1791, 0.4496, -0.8751, -0.1788, 0.5288, -0.8381, -0.1342, 0.5599, -0.8084, -0.1813, 0.5376, -0.8242, -0.1781, 9.168e-06, 1.766e-06, 1.0, 1.201e-05, 9.507e-06, 1.0, 8.196e-07, 3.853e-06, 1.0, 4.498e-06, 3.874e-06, 1.0, -0.01785, -0.02086, 0.9996, -0.002915, -0.03435, 0.9994, 5.133e-06, 4.604e-06, 1.0, -0.8085, -0.5885, -5.547e-05, -0.8085, -0.5885, -2.757e-05, -1.0, -9.89e-07, 6.672e-07, -1.0, -9.89e-07, 6.672e-07, -0.1688, -0.5506, -0.8175, 5.772e-06, -0.0782, -0.9969, -0.2776, -0.5274, -0.803, 0.8085, -0.5885, 2.928e-05, 1.0, -1.978e-06, 1.446e-06, 1.0, -1.978e-06, 1.446e-06, 0.8085, -0.5885, -2.708e-05, 0.7561, -0.5162, -0.4024, 0.7589, -0.511, -0.4037, 0.7138, -0.5859, -0.3837, 0.325, -0.8738, -0.3618, 0.2703, -0.9129, -0.306, 0.0855, 0.2904, -0.9531, 0.08544, 0.2904, -0.9531, 0.06819, 0.3223, -0.9442, 0.325, -0.8737, -0.3618, 0.1849, 0.5003, -0.8459, 0.1561, 0.5061, -0.8482, -0.08544, 0.2904, -0.9531, -0.06817, 0.3224, -0.9442, -0.993, -0.116, -0.02003, -0.9999, 0.01111, -0.008931, -0.9626, -0.02239, -0.2701, -0.9589, -0.118, -0.2581, 1.083e-05, -0.7158, -0.6983, 3.058e-05, -0.7206, -0.6933, 0.09846, -0.6299, -0.7704, 0.08434, -0.6212, -0.7791, 0.325, -0.8738, -0.3618, 0.0843, -0.6212, -0.7791, 0.09845, -0.6299, -0.7704, 0.2703, -0.9129, -0.306, -0.325, -0.8738, -0.3618, -0.08551, 0.2904, -0.9531, -0.2703, -0.9129, -0.306, -0.06818, 0.3224, -0.9442, -0.08543, 0.2904, -0.9531, -0.325, -0.8737, -0.3618, -0.02149, 0.6165, -0.787, -0.2176, 0.5669, -0.7945, 0.1561, 0.5061, -0.8482, 0.1848, 0.5004, -0.8459, 0.2177, 0.5669, -0.7945, 0.5363, -0.08402, -0.8398, 0.0215, 0.6165, -0.787, -0.1938, -0.5424, -0.8175, -0.02442, -0.5136, -0.8577, 4.321e-06, -0.4985, -0.8669, -0.1224, -0.4999, -0.8574, -0.325, -0.8738, -0.3618, -0.2703, -0.9129, -0.306, -0.09843, -0.6299, -0.7704, -0.08435, -0.6212, -0.7791, -0.5362, -0.08408, -0.8399, -0.2176, 0.5669, -0.7945, -0.0215, 0.6165, -0.787, -0.5358, -0.4708, -0.7008, -0.4437, -0.3757, -0.8136, -0.4018, -0.4822, -0.7785, -0.5815, -0.3621, -0.7286, -0.4437, -0.3756, -0.8136, -0.5359, -0.4708, -0.7008, 0.5115, -0.2089, -0.8335, 0.7048, -0.1764, -0.6871, 0.577, -0.3483, -0.7387, 0.4551, -0.363, -0.8131, 0.5256, -0.1395, -0.8392, 0.7138, -0.1389, -0.6864, 0.7048, -0.1764, -0.6871, 0.5115, -0.2089, -0.8335, 0.9921, -0.1231, -0.0222, 0.977, -0.2068, 0.0523, 0.9607, -0.2731, -0.04928, 0.9582, -0.1233, -0.2582, 0.8561, -0.07281, -0.5117, 0.8532, -0.1299, -0.5052, 0.7139, -0.1389, -0.6864, 0.7026, -0.1012, -0.7043, 0.06731, -0.9671, 0.2453, 0.112, -0.9651, 0.2366, 0.1983, -0.9645, 0.1742, 0.1362, -0.9695, 0.2035, 0.8532, -0.1299, -0.5052, 0.8628, -0.1765, -0.4737, 0.7048, -0.1764, -0.6872, 0.7139, -0.1389, -0.6864, 0.4132, -0.9107, 1.811e-07, 0.4104, -0.9119, 0.004827, 0.4055, -0.914, 0.01375, 0.4081, -0.9129, 0.008982, -0.4104, -0.9119, 0.006199, -0.4132, -0.9107, 2.124e-05, -0.4068, -0.9134, 0.01425, -0.4035, -0.9147, 0.02135, -0.5679, -0.131, 0.8126, 0.03047, 0.005748, 0.9995, -0.6921, -0.05194, 0.72, -0.9589, -0.118, -0.2581, -0.9467, -0.238, -0.217, -0.9604, -0.2739, -0.05105, 0.9496, -0.2325, -0.2102, 0.9522, -0.2454, -0.182, 0.7717, -0.265, -0.5781, 0.8631, -0.1747, -0.4739, -0.9488, -0.1765, 0.2618, -0.9604, -0.2739, -0.05106, -0.9467, -0.2379, -0.217, -0.9499, -0.2537, -0.1825, -0.9488, -0.1765, 0.2618, -0.9467, -0.2379, -0.217, -0.9528, -0.2657, -0.1467, -0.9488, -0.1765, 0.2618, -0.9499, -0.2536, -0.1825, 0.7119, -0.3988, -0.578, 0.8035, -0.3634, -0.4715, 0.5564, -0.4346, -0.7082, 0.9596, -0.2368, -0.1521, 0.8035, -0.3634, -0.4715, 0.712, -0.3987, -0.578, 0.656, -0.55, -0.5169, 0.656, -0.55, -0.5169, 0.656, -0.55, -0.5169, -0.3073, -0.9516, 6.917e-07, -0.3073, -0.9516, 6.917e-07, -0.3073, -0.9516, 6.917e-07, -0.3073, -0.9516, 6.917e-07, 0.2884, -0.776, -0.5609, 0.2884, -0.776, -0.5609, 0.2884, -0.776, -0.5609, 0.3154, -0.6891, -0.6524, 0.882, -0.1751, 0.4375, 0.8602, -0.131, 0.4928, 0.8412, -0.1144, 0.5284, 0.8352, -0.1137, 0.538, -0.2853, -0.9429, -0.1719, -0.3702, -0.9131, -0.1708, -0.3669, -0.9145, -0.1706, -0.2641, -0.949, -0.172, 0.0, 1.0, 0.0, 0.0, 1.0, 0.0, 0.0, 1.0, 0.0, 0.0, 1.0, 0.0, 0.0, 1.0, 0.0, 0.0, 1.0, 0.0, 0.0, 1.0, 0.0, 0.0, 1.0, 0.0, 0.0, 1.0, 0.0, 0.0, 1.0, 0.0, 0.0, 1.0, 0.0, 0.0, 1.0, 0.0, 0.0, 1.0, 0.0, 0.0, 1.0, 0.0, 0.0, 1.0, 0.0, 0.7717, -0.265, -0.5782, 0.5359, -0.4708, -0.7008, 0.577, -0.3483, -0.7387, -1.0, 0.0, 0.0, -1.0, 0.0, 0.0, -1.0, 0.0, 0.0, -1.0, 0.0, 0.0, 1.222e-06, -4.416e-07, 1.0, 1.222e-06, -4.416e-07, 1.0, 1.222e-06, -4.416e-07, 1.0, -2.701e-07, -2.221e-05, 1.0, 0.002908, -0.03431, 0.9994, 2.386e-06, -2.199e-05, 1.0, -5.655e-06, 4.833e-06, 1.0, 0.01775, -0.02069, 0.9996, 0.002918, -0.0343, 0.9994, -0.8564, -0.4992, -0.1319, -0.9528, -0.2657, -0.1467, -0.9499, -0.2536, -0.1825, 0.01525, -0.048, -0.9987, 0.01962, -0.05224, -0.9984, 0.0199, -0.05271, -0.9984, 0.01491, -0.04848, -0.9987, 0.00539, -0.04387, -0.999, -0.005585, -0.04368, -0.999, -0.006686, -0.04386, -0.999, 0.00636, -0.04369, -0.999, 0.483, -0.8747, 0.03882, 0.483, -0.8747, 0.03882, 0.483, -0.8747, 0.03882, -0.8556, -0.1226, -0.5029, -0.8563, -0.06601, -0.5122, -0.6966, -0.1055, -0.7096, -0.7109, -0.1278, -0.6915, -0.1552, 0.06801, 0.9855, -0.8222, 0.1083, 0.5588, -0.6921, -0.052, 0.7199, 0.8236, 0.1016, 0.558, 0.1561, 0.06714, 0.9855, 0.8602, -0.1311, 0.4928, -0.993, -0.116, -0.02005, -0.6921, -0.05194, 0.72, -0.8222, 0.1083, 0.5588, -0.9999, 0.0111, -0.008908, -0.1362, -0.9696, 0.2035, -0.05865, -0.5889, 0.8061, -0.1223, -0.9796, 0.1594, -0.1983, -0.9645, 0.1742, -0.05985, -0.4331, 0.8994, -0.4335, -0.3869, 0.8139, -0.08418, -0.3934, 0.9155, 0.0, -0.7901, -0.613, 0.0, -0.7901, -0.613, 0.0, -0.7901, -0.613, 0.0, -0.7901, -0.613, 0.0, -1.0, 6.306e-08, 0.0, -1.0, 6.306e-08, 0.0, -1.0, 6.306e-08, 0.0, -1.0, 6.306e-08, 0.3073, -0.9516, 6.682e-07, 0.3073, -0.9516, 6.682e-07, 0.3073, -0.9516, 6.682e-07, 0.3073, -0.9516, 6.682e-07, 2.405e-06, 0.0, 1.0, 2.405e-06, 0.0, 1.0, -0.008078, 0.02499, 0.9997, 0.9286, -0.3081, 0.2069, 0.977, -0.2069, 0.05232, 0.9304, -0.3123, 0.1918, -0.2552, -0.09461, -0.9622, -0.001606, -0.09567, -0.9954, -0.0009784, -0.1312, -0.9914, -0.2751, -0.1329, -0.9522, 0.2828, -0.883, -0.3745, 0.179, -0.7336, -0.6556, 0.2596, -0.8572, -0.4448, 0.06505, -0.6761, -0.7339, 0.1628, -0.7115, -0.6835, 0.07534, -0.6824, -0.7271, -0.06506, -0.6761, -0.7339, 0.06502, -0.6761, -0.7339, 0.07538, -0.6829, -0.7266, -0.07538, -0.6824, -0.7271, -0.2751, -0.1329, -0.9522, -0.0009933, -0.1312, -0.9914, 0.001969, -0.2209, -0.9753, -0.2682, -0.2153, -0.939, -0.1628, -0.7115, -0.6835, -0.06505, -0.6761, -0.7339, -0.07534, -0.6824, -0.7271, 0.1791, -0.7336, -0.6556, 0.07535, -0.6824, -0.7271, 0.1628, -0.7115, -0.6835, 0.2596, -0.8572, -0.4448, -0.2828, -0.883, -0.3745, -0.2596, -0.8572, -0.4448, -0.1791, -0.7336, -0.6556, -0.4048, -0.8986, 0.1691, -0.4035, -0.9037, 0.1432, -0.4107, -0.9007, 0.1415, -0.4055, -0.9029, 0.1428, -0.4163, -0.8988, 0.1376, -0.0323, 0.01993, 0.9993, -0.0323, 0.01993, 0.9993, -0.0323, 0.01993, 0.9993, 0.07868, 0.1521, 0.9852, -0.2796, -0.9368, 0.2101, -0.2985, -0.9484, 0.1071, 0.007043, 1.0, -0.004876, -1.899e-05, 1.0, 1.318e-05, 9.413e-08, 1.0, -8.454e-07, 0.005068, 1.0, -0.003499, 0.01276, 0.9999, -0.008834, 0.2656, -0.2162, -0.9395, 0.5115, -0.2089, -0.8335, 0.4551, -0.363, -0.8131, 0.2298, -0.4018, -0.8864, -0.1056, -0.9798, -0.1697, -0.1018, -0.9803, -0.1695, -9.951e-06, -0.9836, -0.1804, -5.099e-05, -0.9835, -0.1807, -0.9776, -0.2026, 0.05616, -0.5679, -0.1308, 0.8126, -0.6921, -0.05199, 0.7199, -0.993, -0.116, -0.02003, 0.9697, -0.2151, 0.1158, 0.9711, -0.2137, 0.1061, 0.977, -0.2068, 0.0523, 0.9921, -0.1231, -0.02219, 0.9548, -0.2788, 0.1032, -0.7109, -0.1278, -0.6915, -0.529, -0.132, -0.8383, -0.5053, -0.2037, -0.8386, -0.7086, -0.1755, -0.6834, 0.977, -0.2068, 0.05229, 0.9734, -0.21, 0.09173, 0.952, -0.2858, 0.1094, 0.9624, -0.02965, -0.2702, 0.9582, -0.1233, -0.2582, 0.8532, -0.1299, -0.5052, 0.8561, -0.07283, -0.5116, 0.8138, -0.1029, 0.5719, 0.8058, -0.08001, 0.5868, 0.6805, -0.03494, 0.7319, 1.0, -5.292e-06, 6.407e-06, 1.0, -0.001213, 0.0003166, 1.0, -0.001213, 0.0003166, 1.0, -6.085e-06, 1.59e-06, 1.0, -7.262e-06, 1.992e-06, 0.5678, 0.005792, 0.8232, 0.576, 2.072e-05, 0.8175, 0.6767, -0.03203, 0.7355, 0.7206, -0.05139, 0.6914, 0.5758, 0.0001387, 0.8176, 0.5704, 0.004214, 0.8214, 0.6805, -0.03494, 0.7319, -0.6966, -0.1055, -0.7096, -0.5035, -0.1031, -0.8578, -0.529, -0.132, -0.8383, -0.7109, -0.1278, -0.6915, 0.01221, 0.01101, 0.9999, 9.903e-07, 0.06391, 0.998, 0.001763, 0.1954, 0.9807, 0.001788, 0.1954, 0.9807, 0.03607, 0.02796, 0.999, 0.01219, 0.011, 0.9999, 0.00177, 0.1955, 0.9807, 0.008995, 0.02784, 0.9996, 0.03602, 0.02795, 0.999, 1.816e-05, 0.0639, 0.998, 0.0, 0.293, 0.9561, 0.001768, 0.1954, 0.9807, -0.1561, 0.5061, -0.8482, -0.1849, 0.5003, -0.8459, 0.06817, 0.3223, -0.9442, 0.08539, 0.2904, -0.9531, -0.1478, -0.5629, 0.8132, -0.2353, -0.9059, 0.3522, -0.1013, -0.9091, 0.4041, -0.1478, -0.563, 0.8131, -0.1014, -0.9091, 0.4041, -3.793e-05, -0.5614, 0.8276, 0.005464, 0.007077, 1.0, -0.002102, 0.003172, 1.0, 0.8602, -0.1311, 0.4929, 0.1561, 0.06715, 0.9855, -0.1552, 0.06804, 0.9855, 1.685e-05, -0.5614, 0.8276, 0.1014, -0.9091, 0.4041, 0.1478, -0.563, 0.8131, 0.1478, -0.5629, 0.8132, 0.1013, -0.9091, 0.4041, 0.2353, -0.9059, 0.3522, -0.2787, -0.8849, 0.3732, -0.2352, -0.9059, 0.3522, -0.1478, -0.563, 0.8132, -0.2088, -0.4627, 0.8616, 1.0, 0.003537, -0.008499, 0.9921, -0.1231, -0.02222, 0.9582, -0.1233, -0.2582, 0.9623, -0.02967, -0.2702, -0.07868, 0.1521, 0.9852, 0.2984, -0.9484, 0.1071, 0.2778, -0.9371, 0.2114, -0.0162, -0.04878, -0.9987, -0.006719, -0.04385, -0.999, -0.005571, -0.04367, -0.999, -0.01508, -0.04823, -0.9987, -0.01877, -0.05225, -0.9985, -0.01883, -0.05272, -0.9984, -4.232e-05, 7.306e-05, 1.0, -4.238e-05, 7.323e-05, 1.0, 0.005463, 0.00708, 1.0, 0.03046, 0.005741, 0.9995, -4.231e-05, 7.303e-05, 1.0, -4.225e-05, 7.293e-05, 1.0, 0.4981, -0.09955, -0.8614, 0.7026, -0.1012, -0.7043, 0.7138, -0.1389, -0.6864, 0.5255, -0.1395, -0.8392, 0.9895, 0.1266, 0.06932, 0.9952, -0.09771, 0.003818, 0.9993, -0.03788, -0.007046, 0.9994, 0.03154, 0.01725, 0.8099, -0.09238, 0.5793, 0.8413, -0.1144, 0.5284, 0.7207, -0.05136, 0.6914, 0.6767, -0.03205, 0.7355, -4.112e-07, -2.25e-07, 1.0, -4.112e-07, -2.25e-07, 1.0, -4.112e-07, -2.25e-07, 1.0, -2.373e-06, -1.965e-05, 1.0, -0.002911, -0.03436, 0.9994, -3.075e-06, -1.959e-05, 1.0, -0.002918, -0.03435, 0.9994, -0.01788, -0.02088, 0.9996, -1.327e-05, -1.512e-05, 1.0, -0.9999, -0.01422, 1.502e-06, -0.9999, -0.01422, 1.502e-06, -0.8015, -0.598, 3.195e-05, -0.8005, -0.5994, -3.563e-05, -0.5362, -0.0841, -0.8399, -0.5377, -0.2497, -0.8053, -0.2177, 0.5669, -0.7945, 0.815, -0.4326, -0.3855, 0.6905, -0.4952, -0.5272, 0.7149, -0.6184, -0.3264, 0.7382, -0.532, -0.4147, 0.4496, -0.8752, -0.1787, 0.4409, -0.8795, -0.1791, 0.5288, -0.8381, -0.1342, 0.5375, -0.8242, -0.1781, -0.004117, 0.02515, 0.9997, -0.008058, 0.02499, 0.9997, -0.006657, 0.02545, 0.9997, -2.262e-06, 0.0215, 0.9998, -2.621e-06, 0.01795, 0.9998, 3.385e-06, -0.4985, -0.8669, 0.05848, -0.467, -0.8823, -0.05848, -0.4669, -0.8823, -1.132e-05, -0.4985, -0.8669, 0.1224, -0.4999, -0.8574, 0.05847, -0.4669, -0.8824, -0.1224, -0.4999, -0.8574, 1.3e-05, -0.4985, -0.8669, -0.05847, -0.4669, -0.8824, 0.4551, -0.363, -0.8131, 0.2775, -0.5274, -0.803, 0.1689, -0.5506, -0.8175, 0.2298, -0.4018, -0.8864, 0.02437, -0.5136, -0.8577, 0.1938, -0.5424, -0.8174, 0.1224, -0.4999, -0.8574, -5.268e-06, -0.4985, -0.8669, 0.0, -1.0, 1.21e-07, 0.0, -1.0, 1.21e-07, 0.0, -1.0, 1.21e-07, 0.0, -1.0, 1.21e-07, 0.0, -1.0, 1.21e-07, 0.0, -1.0, 1.21e-07, 0.0, -1.0, 1.21e-07, 0.0, -1.0, 1.21e-07, -0.9894, -0.002983, -0.1451, -0.9881, -0.008116, -0.1533, -0.9964, 0.08505, -0.001617, -0.9894, -0.002952, -0.1451, -0.9964, 0.08499, -0.001708, -0.9963, 0.08605, 0.0, 0.9964, 0.08495, -0.0018, 0.9894, -0.00296, -0.1451, 0.9963, 0.08605, 0.0, 0.9881, -0.008093, -0.1533, 0.9894, -0.002954, -0.1451, 0.9964, 0.08505, -0.001673, -0.2884, -0.776, -0.5609, -0.3155, -0.6891, -0.6524, -0.2884, -0.776, -0.5609, -0.2884, -0.776, -0.5609, -5.723e-08, -0.8791, 0.4766, -5.723e-08, -0.8791, 0.4766, -5.723e-08, -0.8791, 0.4766, -5.723e-08, -0.8791, 0.4766, 0.9548, -0.2583, -0.147, 0.8564, -0.4992, -0.1319, 0.8564, -0.4992, -0.1319, 0.9522, -0.2454, -0.182, 0.9002, -0.258, 0.3507, 0.8571, -0.1701, 0.4863, 0.9284, -0.3085, 0.2069, 0.9304, -0.3123, 0.1918, 1.504e-07, -1.0, 0.0, 1.504e-07, -1.0, 0.0, 1.504e-07, -1.0, 0.0, 1.504e-07, -1.0, 0.0, 0.6805, -0.03496, 0.7319, 0.8571, -0.1701, 0.4863, 0.8427, -0.1273, 0.5231, 0.8138, -0.1029, 0.5719, 0.0, 1.0, -9.991e-08, 0.0, 1.0, -9.991e-08, 0.0, 1.0, -9.991e-08, 0.0, 1.0, -9.991e-08, 0.0, 1.0, -9.991e-08, 0.0, 1.0, -9.991e-08, 0.0, 1.0, -9.991e-08, 0.0, 1.0, -9.991e-08, 0.0, 1.0, -9.991e-08, 0.0, 1.0, -9.991e-08, 0.0, 1.0, -9.991e-08, 0.0, 1.0, -9.991e-08, 0.0, 1.0, -9.991e-08, 0.0, 1.0, -9.991e-08, 0.05924, -0.4339, 0.899, 0.08336, -0.394, 0.9153, 0.4329, -0.3884, 0.8135, 0.9994, 0.03152, 0.01726, 0.9577, 0.2523, 0.1382, 0.9895, 0.1266, 0.06931, -0.5942, -0.4941, -0.6346, -0.7699, -0.2714, -0.5776, -0.5814, -0.3621, -0.7286, 0.9993, -0.0379, -0.007048, 0.9952, -0.09772, 0.003806, 0.9929, -0.1183, -0.01166, 0.9929, -0.1183, -0.01169, 0.9952, -0.09773, 0.00381, 0.8993, -0.4362, 0.03224, 0.6598, -0.4556, -0.5976, 0.8737, -0.4785, -0.08779, 0.8208, -0.4685, -0.3267, 0.7699, -0.5343, -0.349, -0.9692, 0.216, 0.1183, -0.9995, 0.02669, 0.01458, -0.9924, 0.1082, 0.05925, -1.022e-07, -8.33e-08, 1.0, -1.022e-07, -8.33e-08, 1.0, -2.063e-05, -0.4322, 0.9018, 3.625e-08, -0.4392, 0.8984, -0.9965, -0.08305, 0.003271, -0.9995, -0.03209, -0.005951, -0.9949, -0.1003, -0.009889, -0.9965, -0.08306, 0.003279, -0.9949, -0.1003, -0.009876, -0.9248, -0.3795, 0.02805, 1.707e-06, -1.424e-07, 1.0, 0.002902, -0.03429, 0.9994, 0.01776, -0.0207, 0.9996, 1.707e-06, -1.424e-07, 1.0, 1.707e-06, -1.424e-07, 1.0, 1.707e-06, -1.424e-07, 1.0, 1.707e-06, -1.424e-07, 1.0, 0.8631, -0.1746, -0.4739, 0.7717, -0.265, -0.5782, 0.577, -0.3483, -0.7387, 0.7048, -0.1764, -0.6872, -0.1983, -0.9645, 0.1742, -0.1121, -0.9651, 0.2366, -0.06731, -0.9671, 0.2453, -0.1362, -0.9695, 0.2035, 0.04994, -0.5897, 0.8061, -0.3556, 0.3786, 0.8545, 0.1361, -0.9696, 0.2035, 0.4049, -0.8986, 0.1691, -0.3556, 0.3786, 0.8545, 0.04997, -0.5897, 0.8061, 0.04995, -0.5897, 0.8061, 0.4163, -0.8988, 0.1376, 0.4048, -0.8986, 0.1692, 8.428e-06, -0.9643, 0.2649, -0.06733, -0.9671, 0.2453, -0.1121, -0.9651, 0.2365, -2.402e-05, -0.9576, 0.2882, 0.00197, -0.2209, -0.9753, 0.2655, -0.2162, -0.9395, 0.2298, -0.4018, -0.8864, 0.002686, -0.4194, -0.9078, -0.2315, -0.4054, -0.8843, 0.002694, -0.4194, -0.9078, -0.07229, -0.5473, -0.8338, -0.1688, -0.5506, -0.8175, 0.1223, -0.9796, 0.1594, 0.04994, -0.5897, 0.8061, 0.1362, -0.9696, 0.2035, 0.1983, -0.9645, 0.1742, 0.3556, 0.3786, 0.8545, -0.04998, -0.5897, 0.8061, -0.1362, -0.9696, 0.2035, 0.3556, 0.3786, 0.8545, -0.4049, -0.8986, 0.1691, -0.05, -0.5897, 0.8061, -0.4163, -0.8988, 0.1376, -0.04998, -0.5897, 0.8061, -0.4048, -0.8986, 0.1692, 0.4035, -0.9037, 0.1432, 0.4048, -0.8986, 0.1692, 0.4163, -0.8988, 0.1376, 0.4056, -0.9029, 0.1427, 0.4107, -0.9007, 0.1415, -6.856e-06, -0.9643, 0.2649, 3.327e-05, -0.9577, 0.2877, 0.112, -0.9651, 0.2366, 0.06735, -0.967, 0.2456])] * 3)])
me_collider = bpy.data.meshes.new('collider')
me_collider.from_pydata([(-25.89, -11.47, -37.5), (-25.89, -11.47, -16.64), (-25.89, 4.465, -16.64), (-25.89, 4.465, -37.5), (-18.36, 4.465, -37.5), (-18.36, 4.465, -16.64), (-18.36, -11.47, -16.64), (-18.36, -11.47, -37.5)], [(0, 1), (1, 2), (2, 3), (3, 4), (4, 5), (5, 6), (6, 7), (7, 0), (6, 1), (5, 2), (7, 4), (3, 0)], [])
me_collider.use_remesh_fix_poles = True
me_collider.use_remesh_preserve_attributes = False
me_collider.update()

# ---- objects
ob_light = bpy.data.objects.new('Light', light_light)
ob_camera = bpy.data.objects.new('Camera', cam_camera)
ob_shellcollider = bpy.data.objects.new('shellCollider', me_iva)
ob_ladder = bpy.data.objects.new('ladder', None)
ob_freeiva = bpy.data.objects.new('FreeIva', None)
ob_mesh_collider = bpy.data.objects.new('mesh:collider', me_collider)

# ---- transforms, parenting, visibility, modifiers, constraints
ob_light.location = (4.076, 1.005, 5.904)
ob_light.rotation_euler = (0.6503, 0.05522, 1.866)
ob_light.lock_rotations_4d = False
ob_light.empty_display_type = 'ARROWS'
ob_light.color = (0.0, 0.0, 0.0, 0.0)
ob_light.lineart.crease_threshold = 0.0
ob_camera.location = (7.359, -6.926, 4.958)
ob_camera.rotation_euler = (1.109, 0.0, 0.8149)
ob_camera.lock_rotations_4d = False
ob_camera.empty_display_type = 'ARROWS'
ob_camera.color = (0.0, 0.0, 0.0, 0.0)
ob_camera.display_type = 'WIRE'
ob_camera.lineart.crease_threshold = 0.0
ob_shellcollider.parent = ob_freeiva
ob_shellcollider.location = (0.009966, -0.9274, 0.1006)
ob_shellcollider.rotation_mode = 'QUATERNION'
ob_shellcollider.rotation_quaternion = (1.629e-07, 0.0, 0.0, 1.0)
ob_shellcollider.scale = (0.0254, 0.0254, 0.0254)
ob_ladder.parent = ob_freeiva
ob_ladder.location = (0.009966, -0.9274, 0.1006)
ob_ladder.rotation_euler = (0.0, -0.0, 3.142)
ob_ladder.scale = (0.0254, 0.0254, 0.0254)
ob_ladder.empty_display_type = 'ARROWS'
ob_ladder.empty_display_size = 0.3
ob_ladder.instance_type = 'COLLECTION'
ob_freeiva.location = (0.0, 0.0, 0.0)
ob_mesh_collider.location = (0.0, 0.0, 0.0)
ob_ladder.instance_collection = col_collider_collider

# ---- collection membership
col_collection.objects.link(ob_light)
col_collection.objects.link(ob_camera)
col_collection.objects.link(ob_shellcollider)
col_collection.objects.link(ob_ladder)
col_collection.objects.link(ob_freeiva)
col_collider_collider.objects.link(ob_mesh_collider)

# ---- scene / render settings (as saved in the file)
scene.camera = ob_camera
scene.frame_start = 1; scene.frame_end = 250; scene.frame_set(1)
scene.render.engine = 'BLENDER_EEVEE_NEXT'
scene.cycles.sampling_pattern = 'TABULATED_SOBOL'
scene.cycles.use_light_tree = False
scene.view_settings.view_transform = 'Filmic'
bpy.context.view_layer.update()
